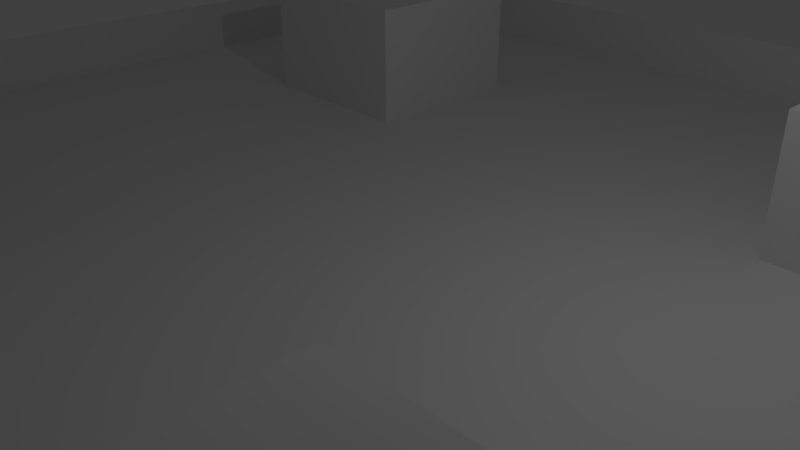 # Source: Demo.blend  (saved by Blender 2.78.0; exported with 4.5.12 LTS)
import bpy
from mathutils import Matrix  # noqa: F401  (used for matrix-valued properties, if any)

bpy.ops.wm.read_factory_settings(use_empty=True)
scene = bpy.context.scene
scene.name = 'Scene'

# ---- collections
col_collection_1 = bpy.data.collections.new('Collection 1'); scene.collection.children.link(col_collection_1)

# ---- world
world_world = bpy.data.worlds.new('World'); scene.world = world_world
world_world.color = (0.05088, 0.05088, 0.05088)
world_world.use_sun_shadow = False
world_world.sun_shadow_jitter_overblur = 0.0
world_world.cycles.sampling_method = 'MANUAL'

# ---- cameras
cam_camera = bpy.data.cameras.new('Camera')
cam_camera.clip_end = 100.0
cam_camera.lens = 35.0
cam_camera.sensor_width = 32.0
cam_camera.sensor_height = 18.0
cam_camera.ortho_scale = 7.314
cam_camera.dof.focus_distance = 0.0
cam_camera.dof.aperture_fstop = 128.0

# ---- lights
light_lamp = bpy.data.lights.new('Lamp', 'POINT')
light_lamp.transmission_factor = 0.0
light_lamp.cutoff_distance = 30.0
light_lamp.energy = 100.0
light_lamp.shadow_buffer_clip_start = 1.001
light_lamp.shadow_soft_size = 0.1
light_lamp.shadow_maximum_resolution = 0.006
light_lamp.use_absolute_resolution = True

# ---- meshes
me_plane = bpy.data.meshes.new('Plane')
me_plane.from_pydata([(-1.0, -1.0, 0.0), (1.0, -1.0, 0.0), (-1.0, 1.0, 0.0), (1.0, 1.0, 0.0), (-1.0, 0.0, 0.0), (1.0, 0.0, 0.0), (0.0, -1.0, 0.0), (-0.35, -0.35, 0.0), (0.0, 1.0, 0.0), (-0.65, -0.35, 0.0), (-0.65, -0.65, 0.0), (-0.35, 0.35, 0.0), (-0.35, -0.65, 0.0), (-0.35, 0.65, 0.0), (-0.65, 0.65, 0.0), (-0.65, 0.35, 0.0), (0.35, -0.35, 0.0), (0.35, -0.65, 0.0), (0.65, -0.65, 0.0), (0.35, 0.35, 0.0), (0.65, -0.35, 0.0), (0.65, 0.35, 0.0), (0.65, 0.65, 0.0), (0.0, 0.0, 0.0), (0.35, 0.65, 0.0), (-0.65, -0.35, 0.2), (-0.65, -0.65, 0.2), (0.35, -0.65, 0.2), (0.65, -0.65, 0.2), (0.65, 0.35, 0.2), (0.65, 0.65, 0.2), (-0.35, 0.65, 0.2), (-0.65, 0.65, 0.2), (-0.65, 0.35, 0.2), (0.65, -0.35, 0.2), (-0.35, -0.65, 0.2), (0.35, 0.65, 0.2), (-0.35, -0.35, 0.2), (-0.35, 0.35, 0.2), (0.35, -0.35, 0.2), (0.35, 0.35, 0.2), (-1.0, -1.0, 0.1), (1.0, -1.0, 0.1), (-1.0, 1.0, 0.1), (1.0, 1.0, 0.1), (-1.0, 0.0, 0.1), (1.0, 0.0, 0.1), (0.0, -1.0, 0.1), (0.0, 1.0, 0.1)], [], [(24, 19, 40, 36), (16, 17, 27, 39), (17, 18, 28, 27), (11, 13, 31, 38), (10, 9, 4, 0), (9, 7, 23, 4), (12, 10, 0, 6), (7, 12, 6, 23), (14, 13, 8, 2), (15, 14, 2, 4), (11, 15, 4, 23), (13, 11, 23, 8), (18, 17, 6, 1), (20, 18, 1, 5), (16, 20, 5, 23), (17, 16, 23, 6), (22, 21, 5, 3), (21, 19, 23, 5), (24, 22, 3, 8), (19, 24, 8, 23), (40, 29, 30, 36), (27, 28, 34, 39), (26, 35, 37, 25), (33, 38, 31, 32), (21, 22, 30, 29), (22, 24, 36, 30), (13, 14, 32, 31), (14, 15, 33, 32), (18, 20, 34, 28), (7, 9, 25, 37), (10, 12, 35, 26), (15, 11, 38, 33), (19, 21, 29, 40), (9, 10, 26, 25), (12, 7, 37, 35), (20, 16, 39, 34), (1, 6, 47, 42), (2, 8, 48, 43), (5, 1, 42, 46), (8, 3, 44, 48), (3, 5, 46, 44), (6, 0, 41, 47), (0, 4, 45, 41), (4, 2, 43, 45)])
me_plane.use_remesh_preserve_volume = False
me_plane.use_remesh_preserve_attributes = False
me_plane.use_mirror_vertex_groups = False
me_plane.update()

# ---- objects
ob_plane = bpy.data.objects.new('Plane', me_plane)
ob_lamp = bpy.data.objects.new('Lamp', light_lamp)
ob_camera = bpy.data.objects.new('Camera', cam_camera)

# ---- transforms, parenting, visibility, modifiers, constraints
ob_plane.location = (0.0, 0.0, 0.0)
ob_plane.scale = (10.0, 10.0, 10.0)
ob_plane.lineart.crease_threshold = 0.0
ob_lamp.location = (4.076, 1.005, 5.904)
ob_lamp.rotation_euler = (0.6503, 0.05522, 1.866)
ob_lamp.lock_rotations_4d = False
ob_lamp.empty_display_type = 'ARROWS'
ob_lamp.color = (0.0, 0.0, 0.0, 0.0)
ob_lamp.lineart.crease_threshold = 0.0
ob_camera.location = (7.481, -6.508, 5.344)
ob_camera.rotation_euler = (1.109, 0.0, 0.8149)
ob_camera.lock_rotations_4d = False
ob_camera.empty_display_type = 'ARROWS'
ob_camera.color = (0.0, 0.0, 0.0, 0.0)
ob_camera.display_type = 'WIRE'
ob_camera.lineart.crease_threshold = 0.0

# ---- collection membership
col_collection_1.objects.link(ob_plane)
col_collection_1.objects.link(ob_lamp)
col_collection_1.objects.link(ob_camera)

# ---- scene / render settings (as saved in the file)
scene.camera = ob_camera
scene.frame_start = 1; scene.frame_end = 250; scene.frame_set(1)
scene.render.engine = 'BLENDER_EEVEE_NEXT'
scene.render.resolution_percentage = 50
scene.render.dither_intensity = 0.0
scene.cycles.use_denoising = False
scene.cycles.samples = 128
scene.cycles.sampling_pattern = 'TABULATED_SOBOL'
scene.cycles.light_sampling_threshold = 0.0
scene.cycles.use_adaptive_sampling = False
scene.cycles.use_light_tree = False
scene.cycles.blur_glossy = 0.0
scene.cycles.sample_clamp_indirect = 0.0
scene.view_settings.view_transform = 'Standard'
bpy.context.view_layer.update()
